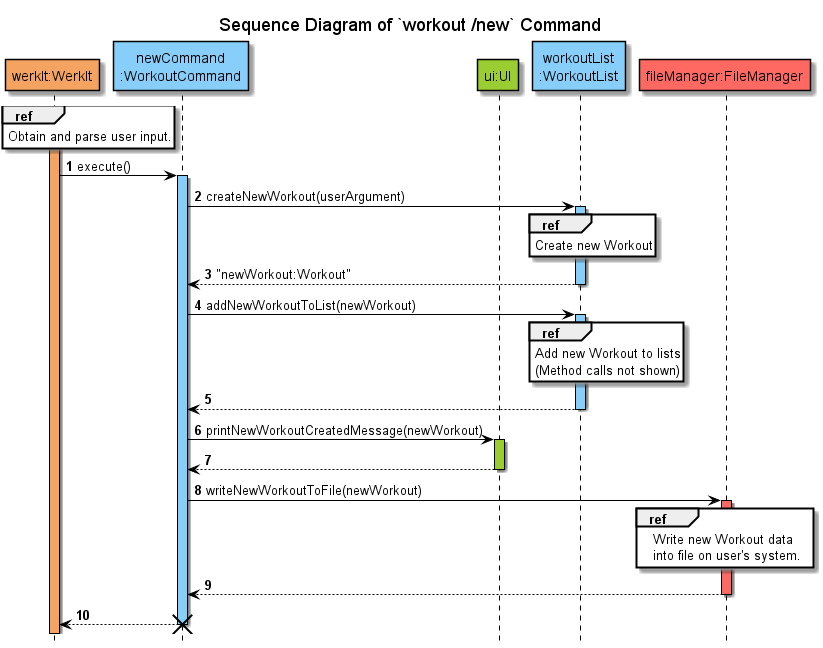

The diagram above was rendered by PlantUML. Its source (embedded in the PNG):
@startuml
!include ../../Style.puml

autonumber

title Sequence Diagram of `workout /new` Command
hide footbox

participant "werkIt:WerkIt" AS WerkIt COLOR_WERKIT
participant "newCommand\n:WorkoutCommand" AS newCommand COLOR_LOGIC
participant "ui:UI" as UI COLOR_UI
participant "workoutList\n:WorkoutList" AS WorkoutList COLOR_LOGIC
participant "fileManager:FileManager" as FileManager COLOR_STORAGE

activate WerkIt COLOR_WERKIT

ref over WerkIt
Obtain and parse user input.
end

WerkIt -> newCommand : execute()
activate newCommand COLOR_LOGIC
newCommand -> WorkoutList : createNewWorkout(userArgument)
activate WorkoutList COLOR_LOGIC
ref over WorkoutList
Create new Workout
end
newCommand <-- WorkoutList : "newWorkout:Workout"
deactivate WorkoutList

newCommand -> WorkoutList : addNewWorkoutToList(newWorkout)
activate WorkoutList COLOR_LOGIC
ref over WorkoutList
Add new Workout to lists
(Method calls not shown)
end
return

newCommand -> UI : printNewWorkoutCreatedMessage(newWorkout)
activate UI COLOR_UI
return

newCommand -> FileManager : writeNewWorkoutToFile(newWorkout)
activate FileManager COLOR_STORAGE
ref over FileManager
Write new Workout data
into file on user's system.
end
newCommand <-- FileManager
deactivate FileManager

WerkIt <-- newCommand
deactivate newCommand

destroy newCommand
@enduml